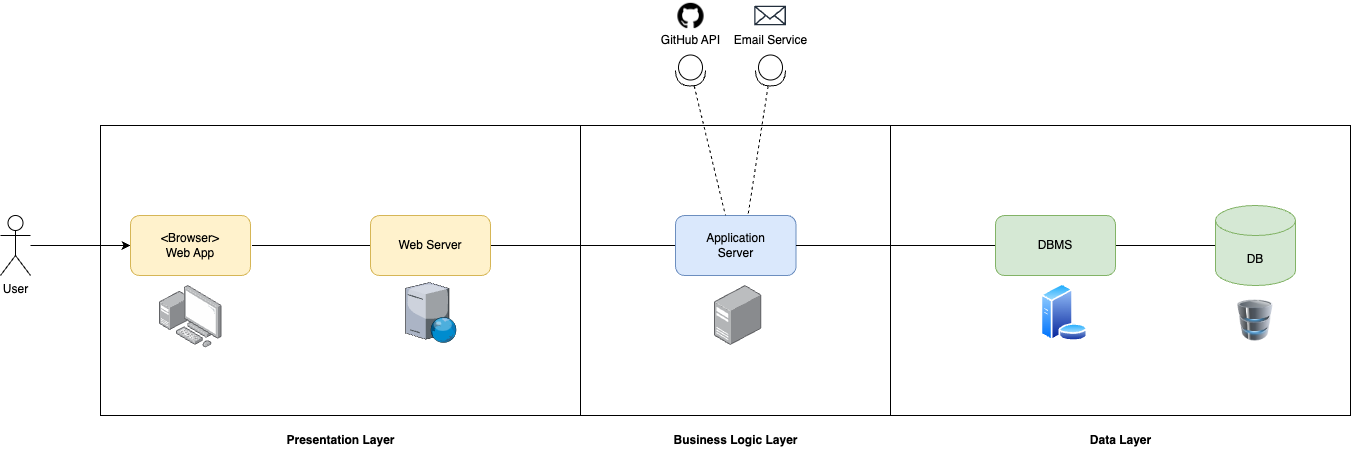

The diagram above was exported from draw.io. Its source (the exported page's mxGraphModel, read from the mxfile embedded in the PNG):
<mxGraphModel dx="1735" dy="1064" grid="1" gridSize="10" guides="1" tooltips="1" connect="1" arrows="1" fold="1" page="1" pageScale="1" pageWidth="980" pageHeight="690" math="0" shadow="0">
  <root>
    <mxCell id="0" />
    <mxCell id="1" parent="0" />
    <mxCell id="KIZJAdidrU0LOH4ot-W3-31" value="" style="rounded=0;whiteSpace=wrap;html=1;fillColor=none;" vertex="1" parent="1">
      <mxGeometry x="1180" y="270" width="460" height="290" as="geometry" />
    </mxCell>
    <mxCell id="KIZJAdidrU0LOH4ot-W3-30" value="" style="rounded=0;whiteSpace=wrap;html=1;fillColor=none;" vertex="1" parent="1">
      <mxGeometry x="870" y="270" width="310" height="290" as="geometry" />
    </mxCell>
    <mxCell id="KIZJAdidrU0LOH4ot-W3-28" value="" style="rounded=0;whiteSpace=wrap;html=1;fillColor=none;" vertex="1" parent="1">
      <mxGeometry x="390" y="270" width="480" height="290" as="geometry" />
    </mxCell>
    <mxCell id="KIZJAdidrU0LOH4ot-W3-17" style="edgeStyle=orthogonalEdgeStyle;rounded=0;orthogonalLoop=1;jettySize=auto;html=1;entryX=0;entryY=0.5;entryDx=0;entryDy=0;" edge="1" parent="1" source="KIZJAdidrU0LOH4ot-W3-1" target="KIZJAdidrU0LOH4ot-W3-2">
      <mxGeometry relative="1" as="geometry" />
    </mxCell>
    <mxCell id="KIZJAdidrU0LOH4ot-W3-1" value="User" style="shape=umlActor;verticalLabelPosition=bottom;verticalAlign=top;html=1;outlineConnect=0;" vertex="1" parent="1">
      <mxGeometry x="290" y="360" width="30" height="60" as="geometry" />
    </mxCell>
    <mxCell id="KIZJAdidrU0LOH4ot-W3-2" value="&amp;lt;Browser&amp;gt;&lt;br&gt;Web App" style="rounded=1;whiteSpace=wrap;html=1;fillColor=#fff2cc;strokeColor=#d6b656;" vertex="1" parent="1">
      <mxGeometry x="420" y="360" width="120" height="60" as="geometry" />
    </mxCell>
    <mxCell id="KIZJAdidrU0LOH4ot-W3-3" value="" style="image;points=[];aspect=fixed;html=1;align=center;shadow=0;dashed=0;image=img/lib/allied_telesis/computer_and_terminals/Personal_Computer_with_Server.svg;" vertex="1" parent="1">
      <mxGeometry x="449" y="430" width="62.400000000000006" height="62.400000000000006" as="geometry" />
    </mxCell>
    <mxCell id="KIZJAdidrU0LOH4ot-W3-19" style="rounded=0;orthogonalLoop=1;jettySize=auto;html=1;endArrow=none;endFill=0;" edge="1" parent="1" target="KIZJAdidrU0LOH4ot-W3-5">
      <mxGeometry relative="1" as="geometry">
        <mxPoint x="541.4000000000003" y="390" as="sourcePoint" />
      </mxGeometry>
    </mxCell>
    <mxCell id="KIZJAdidrU0LOH4ot-W3-20" style="rounded=0;orthogonalLoop=1;jettySize=auto;html=1;endArrow=none;endFill=0;entryX=0;entryY=0.5;entryDx=0;entryDy=0;" edge="1" parent="1" source="KIZJAdidrU0LOH4ot-W3-5" target="KIZJAdidrU0LOH4ot-W3-8">
      <mxGeometry relative="1" as="geometry">
        <mxPoint x="880" y="390" as="targetPoint" />
      </mxGeometry>
    </mxCell>
    <mxCell id="KIZJAdidrU0LOH4ot-W3-5" value="Web Server" style="rounded=1;whiteSpace=wrap;html=1;fillColor=#fff2cc;strokeColor=#d6b656;" vertex="1" parent="1">
      <mxGeometry x="660" y="360" width="120" height="60" as="geometry" />
    </mxCell>
    <mxCell id="KIZJAdidrU0LOH4ot-W3-8" value="Application&lt;br&gt;Server" style="rounded=1;whiteSpace=wrap;html=1;fillColor=#dae8fc;strokeColor=#6c8ebf;" vertex="1" parent="1">
      <mxGeometry x="965" y="360" width="120.5" height="60" as="geometry" />
    </mxCell>
    <mxCell id="KIZJAdidrU0LOH4ot-W3-26" style="rounded=0;orthogonalLoop=1;jettySize=auto;html=1;entryX=0.414;entryY=-0.004;entryDx=0;entryDy=0;endArrow=none;endFill=0;dashed=1;entryPerimeter=0;" edge="1" parent="1" source="KIZJAdidrU0LOH4ot-W3-9" target="KIZJAdidrU0LOH4ot-W3-8">
      <mxGeometry relative="1" as="geometry" />
    </mxCell>
    <mxCell id="KIZJAdidrU0LOH4ot-W3-9" value="" style="shape=providedRequiredInterface;html=1;verticalLabelPosition=bottom;sketch=0;rotation=90;" vertex="1" parent="1">
      <mxGeometry x="964.5" y="200" width="31" height="30" as="geometry" />
    </mxCell>
    <mxCell id="KIZJAdidrU0LOH4ot-W3-11" value="GitHub API" style="text;html=1;align=center;verticalAlign=middle;resizable=0;points=[];autosize=1;strokeColor=none;fillColor=none;" vertex="1" parent="1">
      <mxGeometry x="940" y="170" width="80" height="30" as="geometry" />
    </mxCell>
    <mxCell id="KIZJAdidrU0LOH4ot-W3-27" style="rounded=0;orthogonalLoop=1;jettySize=auto;html=1;endArrow=none;endFill=0;dashed=1;entryX=0.602;entryY=-0.005;entryDx=0;entryDy=0;entryPerimeter=0;" edge="1" parent="1" source="KIZJAdidrU0LOH4ot-W3-12" target="KIZJAdidrU0LOH4ot-W3-8">
      <mxGeometry relative="1" as="geometry" />
    </mxCell>
    <mxCell id="KIZJAdidrU0LOH4ot-W3-12" value="" style="shape=providedRequiredInterface;html=1;verticalLabelPosition=bottom;sketch=0;rotation=90;" vertex="1" parent="1">
      <mxGeometry x="1044.5" y="200" width="31" height="30" as="geometry" />
    </mxCell>
    <mxCell id="KIZJAdidrU0LOH4ot-W3-13" value="Email Service" style="text;html=1;align=center;verticalAlign=middle;resizable=0;points=[];autosize=1;strokeColor=none;fillColor=none;" vertex="1" parent="1">
      <mxGeometry x="1010" y="170" width="100" height="30" as="geometry" />
    </mxCell>
    <mxCell id="KIZJAdidrU0LOH4ot-W3-24" style="rounded=0;orthogonalLoop=1;jettySize=auto;html=1;endArrow=none;endFill=0;exitX=1;exitY=0.5;exitDx=0;exitDy=0;" edge="1" parent="1" source="KIZJAdidrU0LOH4ot-W3-8" target="KIZJAdidrU0LOH4ot-W3-15">
      <mxGeometry relative="1" as="geometry">
        <mxPoint x="1299.9999999999927" y="390" as="sourcePoint" />
      </mxGeometry>
    </mxCell>
    <mxCell id="KIZJAdidrU0LOH4ot-W3-25" style="rounded=0;orthogonalLoop=1;jettySize=auto;html=1;endArrow=none;endFill=0;" edge="1" parent="1" source="KIZJAdidrU0LOH4ot-W3-15" target="KIZJAdidrU0LOH4ot-W3-16">
      <mxGeometry relative="1" as="geometry" />
    </mxCell>
    <mxCell id="KIZJAdidrU0LOH4ot-W3-15" value="DBMS" style="rounded=1;whiteSpace=wrap;html=1;fillColor=#d5e8d4;strokeColor=#82b366;" vertex="1" parent="1">
      <mxGeometry x="1285" y="360" width="120" height="60" as="geometry" />
    </mxCell>
    <mxCell id="KIZJAdidrU0LOH4ot-W3-16" value="DB" style="shape=cylinder3;whiteSpace=wrap;html=1;boundedLbl=1;backgroundOutline=1;size=15;fillColor=#d5e8d4;strokeColor=#82b366;" vertex="1" parent="1">
      <mxGeometry x="1505" y="350" width="80" height="80" as="geometry" />
    </mxCell>
    <mxCell id="KIZJAdidrU0LOH4ot-W3-32" value="Presentation Layer" style="text;html=1;align=center;verticalAlign=middle;resizable=0;points=[];autosize=1;strokeColor=none;fillColor=none;fontStyle=1" vertex="1" parent="1">
      <mxGeometry x="565" y="570" width="130" height="30" as="geometry" />
    </mxCell>
    <mxCell id="KIZJAdidrU0LOH4ot-W3-33" value="Business Logic Layer" style="text;html=1;align=center;verticalAlign=middle;resizable=0;points=[];autosize=1;strokeColor=none;fillColor=none;fontStyle=1" vertex="1" parent="1">
      <mxGeometry x="950" y="570" width="150" height="30" as="geometry" />
    </mxCell>
    <mxCell id="KIZJAdidrU0LOH4ot-W3-34" value="Data Layer" style="text;html=1;align=center;verticalAlign=middle;resizable=0;points=[];autosize=1;strokeColor=none;fillColor=none;fontStyle=1" vertex="1" parent="1">
      <mxGeometry x="1370" y="570" width="80" height="30" as="geometry" />
    </mxCell>
    <mxCell id="KIZJAdidrU0LOH4ot-W3-39" value="" style="sketch=0;outlineConnect=0;fontColor=#232F3E;gradientColor=none;fillColor=#232F3D;strokeColor=none;dashed=0;verticalLabelPosition=bottom;verticalAlign=top;align=center;html=1;fontSize=12;fontStyle=0;aspect=fixed;pointerEvents=1;shape=mxgraph.aws4.email_2;" vertex="1" parent="1">
      <mxGeometry x="1043.66" y="150" width="31.84" height="20" as="geometry" />
    </mxCell>
    <mxCell id="KIZJAdidrU0LOH4ot-W3-40" value="" style="shape=image;html=1;verticalAlign=top;verticalLabelPosition=bottom;labelBackgroundColor=#ffffff;imageAspect=0;aspect=fixed;image=https://cdn1.iconfinder.com/data/icons/picons-social/57/github_rounded-128.png" vertex="1" parent="1">
      <mxGeometry x="965.5" y="145" width="30" height="30" as="geometry" />
    </mxCell>
    <mxCell id="KIZJAdidrU0LOH4ot-W3-41" value="" style="image;points=[];aspect=fixed;html=1;align=center;shadow=0;dashed=0;image=img/lib/allied_telesis/computer_and_terminals/Server_Desktop.svg;" vertex="1" parent="1">
      <mxGeometry x="1003.95" y="430" width="47.33" height="60" as="geometry" />
    </mxCell>
    <mxCell id="KIZJAdidrU0LOH4ot-W3-44" value="" style="verticalLabelPosition=bottom;sketch=0;aspect=fixed;html=1;verticalAlign=top;strokeColor=none;align=center;outlineConnect=0;shape=mxgraph.citrix.web_server;" vertex="1" parent="1">
      <mxGeometry x="695" y="427" width="51" height="60" as="geometry" />
    </mxCell>
    <mxCell id="KIZJAdidrU0LOH4ot-W3-46" value="" style="image;aspect=fixed;perimeter=ellipsePerimeter;html=1;align=center;shadow=0;dashed=0;spacingTop=3;image=img/lib/active_directory/database_server.svg;" vertex="1" parent="1">
      <mxGeometry x="1330" y="428" width="47.56" height="58" as="geometry" />
    </mxCell>
    <mxCell id="KIZJAdidrU0LOH4ot-W3-48" value="" style="image;html=1;image=img/lib/clip_art/computers/Database_128x128.png" vertex="1" parent="1">
      <mxGeometry x="1527.5" y="440" width="35" height="50" as="geometry" />
    </mxCell>
  </root>
</mxGraphModel>